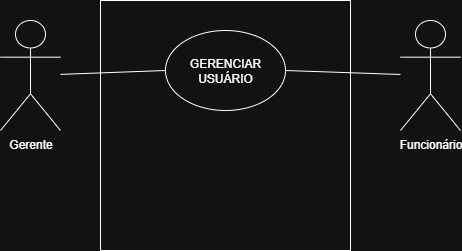

The diagram above was exported from draw.io. Its source (the exported page's mxGraphModel, read from the mxfile embedded in the PNG):
<mxGraphModel dx="1426" dy="743" grid="1" gridSize="10" guides="1" tooltips="1" connect="1" arrows="1" fold="1" page="1" pageScale="1" pageWidth="827" pageHeight="1169" math="0" shadow="0">
  <root>
    <mxCell id="0" />
    <mxCell id="1" parent="0" />
    <mxCell id="ou-DJSM87D_TbT1qYMb0-1" value="" style="whiteSpace=wrap;html=1;aspect=fixed;" parent="1" vertex="1">
      <mxGeometry x="230" y="130" width="250" height="250" as="geometry" />
    </mxCell>
    <mxCell id="ou-DJSM87D_TbT1qYMb0-2" value="GERENCIAR USUÁRIO" style="ellipse;whiteSpace=wrap;html=1;" parent="1" vertex="1">
      <mxGeometry x="295" y="160" width="120" height="80" as="geometry" />
    </mxCell>
    <mxCell id="ou-DJSM87D_TbT1qYMb0-3" value="Gerente" style="shape=umlActor;verticalLabelPosition=bottom;verticalAlign=top;html=1;outlineConnect=0;" parent="1" vertex="1">
      <mxGeometry x="130" y="150" width="60" height="110" as="geometry" />
    </mxCell>
    <mxCell id="ou-DJSM87D_TbT1qYMb0-4" value="" style="endArrow=none;html=1;rounded=0;entryX=0;entryY=0.5;entryDx=0;entryDy=0;" parent="1" source="ou-DJSM87D_TbT1qYMb0-3" target="ou-DJSM87D_TbT1qYMb0-2" edge="1">
      <mxGeometry width="50" height="50" relative="1" as="geometry">
        <mxPoint x="390" y="410" as="sourcePoint" />
        <mxPoint x="440" y="360" as="targetPoint" />
      </mxGeometry>
    </mxCell>
    <mxCell id="ou-DJSM87D_TbT1qYMb0-5" value="Funcionário" style="shape=umlActor;verticalLabelPosition=bottom;verticalAlign=top;html=1;outlineConnect=0;" parent="1" vertex="1">
      <mxGeometry x="530" y="150" width="60" height="110" as="geometry" />
    </mxCell>
    <mxCell id="ou-DJSM87D_TbT1qYMb0-6" value="" style="endArrow=none;html=1;rounded=0;exitX=1;exitY=0.5;exitDx=0;exitDy=0;" parent="1" source="ou-DJSM87D_TbT1qYMb0-2" target="ou-DJSM87D_TbT1qYMb0-5" edge="1">
      <mxGeometry width="50" height="50" relative="1" as="geometry">
        <mxPoint x="390" y="410" as="sourcePoint" />
        <mxPoint x="440" y="360" as="targetPoint" />
      </mxGeometry>
    </mxCell>
  </root>
</mxGraphModel>